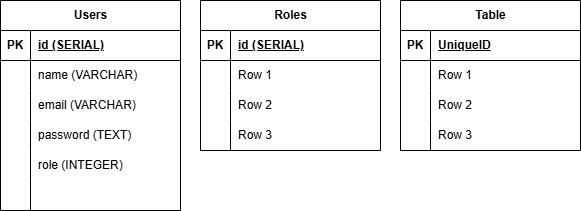

The diagram above was exported from draw.io. Its source (the exported page's mxGraphModel, read from the mxfile embedded in the PNG):
<mxGraphModel dx="533" dy="499" grid="1" gridSize="10" guides="1" tooltips="1" connect="1" arrows="1" fold="1" page="1" pageScale="1" pageWidth="850" pageHeight="1100" math="0" shadow="0">
  <root>
    <mxCell id="0" />
    <mxCell id="1" parent="0" />
    <mxCell id="2" value="Users" style="shape=table;startSize=30;container=1;collapsible=1;childLayout=tableLayout;fixedRows=1;rowLines=0;fontStyle=1;align=center;resizeLast=1;html=1;" parent="1" vertex="1">
      <mxGeometry x="40" y="40" width="180" height="210" as="geometry" />
    </mxCell>
    <mxCell id="3" value="" style="shape=tableRow;horizontal=0;startSize=0;swimlaneHead=0;swimlaneBody=0;fillColor=none;collapsible=0;dropTarget=0;points=[[0,0.5],[1,0.5]];portConstraint=eastwest;top=0;left=0;right=0;bottom=1;" parent="2" vertex="1">
      <mxGeometry y="30" width="180" height="30" as="geometry" />
    </mxCell>
    <mxCell id="4" value="PK" style="shape=partialRectangle;connectable=0;fillColor=none;top=0;left=0;bottom=0;right=0;fontStyle=1;overflow=hidden;whiteSpace=wrap;html=1;" parent="3" vertex="1">
      <mxGeometry width="30" height="30" as="geometry">
        <mxRectangle width="30" height="30" as="alternateBounds" />
      </mxGeometry>
    </mxCell>
    <mxCell id="5" value="id (SERIAL)" style="shape=partialRectangle;connectable=0;fillColor=none;top=0;left=0;bottom=0;right=0;align=left;spacingLeft=6;fontStyle=5;overflow=hidden;whiteSpace=wrap;html=1;" parent="3" vertex="1">
      <mxGeometry x="30" width="150" height="30" as="geometry">
        <mxRectangle width="150" height="30" as="alternateBounds" />
      </mxGeometry>
    </mxCell>
    <mxCell id="6" value="" style="shape=tableRow;horizontal=0;startSize=0;swimlaneHead=0;swimlaneBody=0;fillColor=none;collapsible=0;dropTarget=0;points=[[0,0.5],[1,0.5]];portConstraint=eastwest;top=0;left=0;right=0;bottom=0;" parent="2" vertex="1">
      <mxGeometry y="60" width="180" height="30" as="geometry" />
    </mxCell>
    <mxCell id="7" value="" style="shape=partialRectangle;connectable=0;fillColor=none;top=0;left=0;bottom=0;right=0;editable=1;overflow=hidden;whiteSpace=wrap;html=1;" parent="6" vertex="1">
      <mxGeometry width="30" height="30" as="geometry">
        <mxRectangle width="30" height="30" as="alternateBounds" />
      </mxGeometry>
    </mxCell>
    <mxCell id="8" value="name (VARCHAR)" style="shape=partialRectangle;connectable=0;fillColor=none;top=0;left=0;bottom=0;right=0;align=left;spacingLeft=6;overflow=hidden;whiteSpace=wrap;html=1;" parent="6" vertex="1">
      <mxGeometry x="30" width="150" height="30" as="geometry">
        <mxRectangle width="150" height="30" as="alternateBounds" />
      </mxGeometry>
    </mxCell>
    <mxCell id="9" value="" style="shape=tableRow;horizontal=0;startSize=0;swimlaneHead=0;swimlaneBody=0;fillColor=none;collapsible=0;dropTarget=0;points=[[0,0.5],[1,0.5]];portConstraint=eastwest;top=0;left=0;right=0;bottom=0;" parent="2" vertex="1">
      <mxGeometry y="90" width="180" height="30" as="geometry" />
    </mxCell>
    <mxCell id="10" value="" style="shape=partialRectangle;connectable=0;fillColor=none;top=0;left=0;bottom=0;right=0;editable=1;overflow=hidden;whiteSpace=wrap;html=1;" parent="9" vertex="1">
      <mxGeometry width="30" height="30" as="geometry">
        <mxRectangle width="30" height="30" as="alternateBounds" />
      </mxGeometry>
    </mxCell>
    <mxCell id="11" value="email (VARCHAR)" style="shape=partialRectangle;connectable=0;fillColor=none;top=0;left=0;bottom=0;right=0;align=left;spacingLeft=6;overflow=hidden;whiteSpace=wrap;html=1;" parent="9" vertex="1">
      <mxGeometry x="30" width="150" height="30" as="geometry">
        <mxRectangle width="150" height="30" as="alternateBounds" />
      </mxGeometry>
    </mxCell>
    <mxCell id="12" value="" style="shape=tableRow;horizontal=0;startSize=0;swimlaneHead=0;swimlaneBody=0;fillColor=none;collapsible=0;dropTarget=0;points=[[0,0.5],[1,0.5]];portConstraint=eastwest;top=0;left=0;right=0;bottom=0;" parent="2" vertex="1">
      <mxGeometry y="120" width="180" height="30" as="geometry" />
    </mxCell>
    <mxCell id="13" value="" style="shape=partialRectangle;connectable=0;fillColor=none;top=0;left=0;bottom=0;right=0;editable=1;overflow=hidden;whiteSpace=wrap;html=1;" parent="12" vertex="1">
      <mxGeometry width="30" height="30" as="geometry">
        <mxRectangle width="30" height="30" as="alternateBounds" />
      </mxGeometry>
    </mxCell>
    <mxCell id="14" value="password (TEXT)" style="shape=partialRectangle;connectable=0;fillColor=none;top=0;left=0;bottom=0;right=0;align=left;spacingLeft=6;overflow=hidden;whiteSpace=wrap;html=1;" parent="12" vertex="1">
      <mxGeometry x="30" width="150" height="30" as="geometry">
        <mxRectangle width="150" height="30" as="alternateBounds" />
      </mxGeometry>
    </mxCell>
    <mxCell id="44" style="shape=tableRow;horizontal=0;startSize=0;swimlaneHead=0;swimlaneBody=0;fillColor=none;collapsible=0;dropTarget=0;points=[[0,0.5],[1,0.5]];portConstraint=eastwest;top=0;left=0;right=0;bottom=0;" parent="2" vertex="1">
      <mxGeometry y="150" width="180" height="30" as="geometry" />
    </mxCell>
    <mxCell id="45" style="shape=partialRectangle;connectable=0;fillColor=none;top=0;left=0;bottom=0;right=0;editable=1;overflow=hidden;whiteSpace=wrap;html=1;" parent="44" vertex="1">
      <mxGeometry width="30" height="30" as="geometry">
        <mxRectangle width="30" height="30" as="alternateBounds" />
      </mxGeometry>
    </mxCell>
    <mxCell id="46" value="role (INTEGER)" style="shape=partialRectangle;connectable=0;fillColor=none;top=0;left=0;bottom=0;right=0;align=left;spacingLeft=6;overflow=hidden;whiteSpace=wrap;html=1;" parent="44" vertex="1">
      <mxGeometry x="30" width="150" height="30" as="geometry">
        <mxRectangle width="150" height="30" as="alternateBounds" />
      </mxGeometry>
    </mxCell>
    <mxCell id="41" style="shape=tableRow;horizontal=0;startSize=0;swimlaneHead=0;swimlaneBody=0;fillColor=none;collapsible=0;dropTarget=0;points=[[0,0.5],[1,0.5]];portConstraint=eastwest;top=0;left=0;right=0;bottom=0;" parent="2" vertex="1">
      <mxGeometry y="180" width="180" height="30" as="geometry" />
    </mxCell>
    <mxCell id="42" style="shape=partialRectangle;connectable=0;fillColor=none;top=0;left=0;bottom=0;right=0;editable=1;overflow=hidden;whiteSpace=wrap;html=1;" parent="41" vertex="1">
      <mxGeometry width="30" height="30" as="geometry">
        <mxRectangle width="30" height="30" as="alternateBounds" />
      </mxGeometry>
    </mxCell>
    <mxCell id="43" style="shape=partialRectangle;connectable=0;fillColor=none;top=0;left=0;bottom=0;right=0;align=left;spacingLeft=6;overflow=hidden;whiteSpace=wrap;html=1;" parent="41" vertex="1">
      <mxGeometry x="30" width="150" height="30" as="geometry">
        <mxRectangle width="150" height="30" as="alternateBounds" />
      </mxGeometry>
    </mxCell>
    <mxCell id="15" value="Roles" style="shape=table;startSize=30;container=1;collapsible=1;childLayout=tableLayout;fixedRows=1;rowLines=0;fontStyle=1;align=center;resizeLast=1;html=1;" parent="1" vertex="1">
      <mxGeometry x="240" y="40" width="180" height="150" as="geometry" />
    </mxCell>
    <mxCell id="16" value="" style="shape=tableRow;horizontal=0;startSize=0;swimlaneHead=0;swimlaneBody=0;fillColor=none;collapsible=0;dropTarget=0;points=[[0,0.5],[1,0.5]];portConstraint=eastwest;top=0;left=0;right=0;bottom=1;" parent="15" vertex="1">
      <mxGeometry y="30" width="180" height="30" as="geometry" />
    </mxCell>
    <mxCell id="17" value="PK" style="shape=partialRectangle;connectable=0;fillColor=none;top=0;left=0;bottom=0;right=0;fontStyle=1;overflow=hidden;whiteSpace=wrap;html=1;" parent="16" vertex="1">
      <mxGeometry width="30" height="30" as="geometry">
        <mxRectangle width="30" height="30" as="alternateBounds" />
      </mxGeometry>
    </mxCell>
    <mxCell id="18" value="id (SERIAL)" style="shape=partialRectangle;connectable=0;fillColor=none;top=0;left=0;bottom=0;right=0;align=left;spacingLeft=6;fontStyle=5;overflow=hidden;whiteSpace=wrap;html=1;" parent="16" vertex="1">
      <mxGeometry x="30" width="150" height="30" as="geometry">
        <mxRectangle width="150" height="30" as="alternateBounds" />
      </mxGeometry>
    </mxCell>
    <mxCell id="19" value="" style="shape=tableRow;horizontal=0;startSize=0;swimlaneHead=0;swimlaneBody=0;fillColor=none;collapsible=0;dropTarget=0;points=[[0,0.5],[1,0.5]];portConstraint=eastwest;top=0;left=0;right=0;bottom=0;" parent="15" vertex="1">
      <mxGeometry y="60" width="180" height="30" as="geometry" />
    </mxCell>
    <mxCell id="20" value="" style="shape=partialRectangle;connectable=0;fillColor=none;top=0;left=0;bottom=0;right=0;editable=1;overflow=hidden;whiteSpace=wrap;html=1;" parent="19" vertex="1">
      <mxGeometry width="30" height="30" as="geometry">
        <mxRectangle width="30" height="30" as="alternateBounds" />
      </mxGeometry>
    </mxCell>
    <mxCell id="21" value="Row 1" style="shape=partialRectangle;connectable=0;fillColor=none;top=0;left=0;bottom=0;right=0;align=left;spacingLeft=6;overflow=hidden;whiteSpace=wrap;html=1;" parent="19" vertex="1">
      <mxGeometry x="30" width="150" height="30" as="geometry">
        <mxRectangle width="150" height="30" as="alternateBounds" />
      </mxGeometry>
    </mxCell>
    <mxCell id="22" value="" style="shape=tableRow;horizontal=0;startSize=0;swimlaneHead=0;swimlaneBody=0;fillColor=none;collapsible=0;dropTarget=0;points=[[0,0.5],[1,0.5]];portConstraint=eastwest;top=0;left=0;right=0;bottom=0;" parent="15" vertex="1">
      <mxGeometry y="90" width="180" height="30" as="geometry" />
    </mxCell>
    <mxCell id="23" value="" style="shape=partialRectangle;connectable=0;fillColor=none;top=0;left=0;bottom=0;right=0;editable=1;overflow=hidden;whiteSpace=wrap;html=1;" parent="22" vertex="1">
      <mxGeometry width="30" height="30" as="geometry">
        <mxRectangle width="30" height="30" as="alternateBounds" />
      </mxGeometry>
    </mxCell>
    <mxCell id="24" value="Row 2" style="shape=partialRectangle;connectable=0;fillColor=none;top=0;left=0;bottom=0;right=0;align=left;spacingLeft=6;overflow=hidden;whiteSpace=wrap;html=1;" parent="22" vertex="1">
      <mxGeometry x="30" width="150" height="30" as="geometry">
        <mxRectangle width="150" height="30" as="alternateBounds" />
      </mxGeometry>
    </mxCell>
    <mxCell id="25" value="" style="shape=tableRow;horizontal=0;startSize=0;swimlaneHead=0;swimlaneBody=0;fillColor=none;collapsible=0;dropTarget=0;points=[[0,0.5],[1,0.5]];portConstraint=eastwest;top=0;left=0;right=0;bottom=0;" parent="15" vertex="1">
      <mxGeometry y="120" width="180" height="30" as="geometry" />
    </mxCell>
    <mxCell id="26" value="" style="shape=partialRectangle;connectable=0;fillColor=none;top=0;left=0;bottom=0;right=0;editable=1;overflow=hidden;whiteSpace=wrap;html=1;" parent="25" vertex="1">
      <mxGeometry width="30" height="30" as="geometry">
        <mxRectangle width="30" height="30" as="alternateBounds" />
      </mxGeometry>
    </mxCell>
    <mxCell id="27" value="Row 3" style="shape=partialRectangle;connectable=0;fillColor=none;top=0;left=0;bottom=0;right=0;align=left;spacingLeft=6;overflow=hidden;whiteSpace=wrap;html=1;" parent="25" vertex="1">
      <mxGeometry x="30" width="150" height="30" as="geometry">
        <mxRectangle width="150" height="30" as="alternateBounds" />
      </mxGeometry>
    </mxCell>
    <mxCell id="28" value="Table" style="shape=table;startSize=30;container=1;collapsible=1;childLayout=tableLayout;fixedRows=1;rowLines=0;fontStyle=1;align=center;resizeLast=1;html=1;" parent="1" vertex="1">
      <mxGeometry x="440" y="40" width="180" height="150" as="geometry" />
    </mxCell>
    <mxCell id="29" value="" style="shape=tableRow;horizontal=0;startSize=0;swimlaneHead=0;swimlaneBody=0;fillColor=none;collapsible=0;dropTarget=0;points=[[0,0.5],[1,0.5]];portConstraint=eastwest;top=0;left=0;right=0;bottom=1;" parent="28" vertex="1">
      <mxGeometry y="30" width="180" height="30" as="geometry" />
    </mxCell>
    <mxCell id="30" value="PK" style="shape=partialRectangle;connectable=0;fillColor=none;top=0;left=0;bottom=0;right=0;fontStyle=1;overflow=hidden;whiteSpace=wrap;html=1;" parent="29" vertex="1">
      <mxGeometry width="30" height="30" as="geometry">
        <mxRectangle width="30" height="30" as="alternateBounds" />
      </mxGeometry>
    </mxCell>
    <mxCell id="31" value="UniqueID" style="shape=partialRectangle;connectable=0;fillColor=none;top=0;left=0;bottom=0;right=0;align=left;spacingLeft=6;fontStyle=5;overflow=hidden;whiteSpace=wrap;html=1;" parent="29" vertex="1">
      <mxGeometry x="30" width="150" height="30" as="geometry">
        <mxRectangle width="150" height="30" as="alternateBounds" />
      </mxGeometry>
    </mxCell>
    <mxCell id="32" value="" style="shape=tableRow;horizontal=0;startSize=0;swimlaneHead=0;swimlaneBody=0;fillColor=none;collapsible=0;dropTarget=0;points=[[0,0.5],[1,0.5]];portConstraint=eastwest;top=0;left=0;right=0;bottom=0;" parent="28" vertex="1">
      <mxGeometry y="60" width="180" height="30" as="geometry" />
    </mxCell>
    <mxCell id="33" value="" style="shape=partialRectangle;connectable=0;fillColor=none;top=0;left=0;bottom=0;right=0;editable=1;overflow=hidden;whiteSpace=wrap;html=1;" parent="32" vertex="1">
      <mxGeometry width="30" height="30" as="geometry">
        <mxRectangle width="30" height="30" as="alternateBounds" />
      </mxGeometry>
    </mxCell>
    <mxCell id="34" value="Row 1" style="shape=partialRectangle;connectable=0;fillColor=none;top=0;left=0;bottom=0;right=0;align=left;spacingLeft=6;overflow=hidden;whiteSpace=wrap;html=1;" parent="32" vertex="1">
      <mxGeometry x="30" width="150" height="30" as="geometry">
        <mxRectangle width="150" height="30" as="alternateBounds" />
      </mxGeometry>
    </mxCell>
    <mxCell id="35" value="" style="shape=tableRow;horizontal=0;startSize=0;swimlaneHead=0;swimlaneBody=0;fillColor=none;collapsible=0;dropTarget=0;points=[[0,0.5],[1,0.5]];portConstraint=eastwest;top=0;left=0;right=0;bottom=0;" parent="28" vertex="1">
      <mxGeometry y="90" width="180" height="30" as="geometry" />
    </mxCell>
    <mxCell id="36" value="" style="shape=partialRectangle;connectable=0;fillColor=none;top=0;left=0;bottom=0;right=0;editable=1;overflow=hidden;whiteSpace=wrap;html=1;" parent="35" vertex="1">
      <mxGeometry width="30" height="30" as="geometry">
        <mxRectangle width="30" height="30" as="alternateBounds" />
      </mxGeometry>
    </mxCell>
    <mxCell id="37" value="Row 2" style="shape=partialRectangle;connectable=0;fillColor=none;top=0;left=0;bottom=0;right=0;align=left;spacingLeft=6;overflow=hidden;whiteSpace=wrap;html=1;" parent="35" vertex="1">
      <mxGeometry x="30" width="150" height="30" as="geometry">
        <mxRectangle width="150" height="30" as="alternateBounds" />
      </mxGeometry>
    </mxCell>
    <mxCell id="38" value="" style="shape=tableRow;horizontal=0;startSize=0;swimlaneHead=0;swimlaneBody=0;fillColor=none;collapsible=0;dropTarget=0;points=[[0,0.5],[1,0.5]];portConstraint=eastwest;top=0;left=0;right=0;bottom=0;" parent="28" vertex="1">
      <mxGeometry y="120" width="180" height="30" as="geometry" />
    </mxCell>
    <mxCell id="39" value="" style="shape=partialRectangle;connectable=0;fillColor=none;top=0;left=0;bottom=0;right=0;editable=1;overflow=hidden;whiteSpace=wrap;html=1;" parent="38" vertex="1">
      <mxGeometry width="30" height="30" as="geometry">
        <mxRectangle width="30" height="30" as="alternateBounds" />
      </mxGeometry>
    </mxCell>
    <mxCell id="40" value="Row 3" style="shape=partialRectangle;connectable=0;fillColor=none;top=0;left=0;bottom=0;right=0;align=left;spacingLeft=6;overflow=hidden;whiteSpace=wrap;html=1;" parent="38" vertex="1">
      <mxGeometry x="30" width="150" height="30" as="geometry">
        <mxRectangle width="150" height="30" as="alternateBounds" />
      </mxGeometry>
    </mxCell>
  </root>
</mxGraphModel>